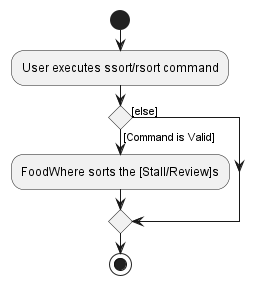

The diagram above was rendered by PlantUML. Its source (embedded in the PNG):
@startuml
start
:User executes ssort/rsort command;

'Since the beta syntax does not support placing the condition outside the
'diamond we place it as the true branch instead.
if () then ([Command is Valid])
    :FoodWhere sorts the [Stall/Review]s;
else ([else])
endif
stop
@enduml